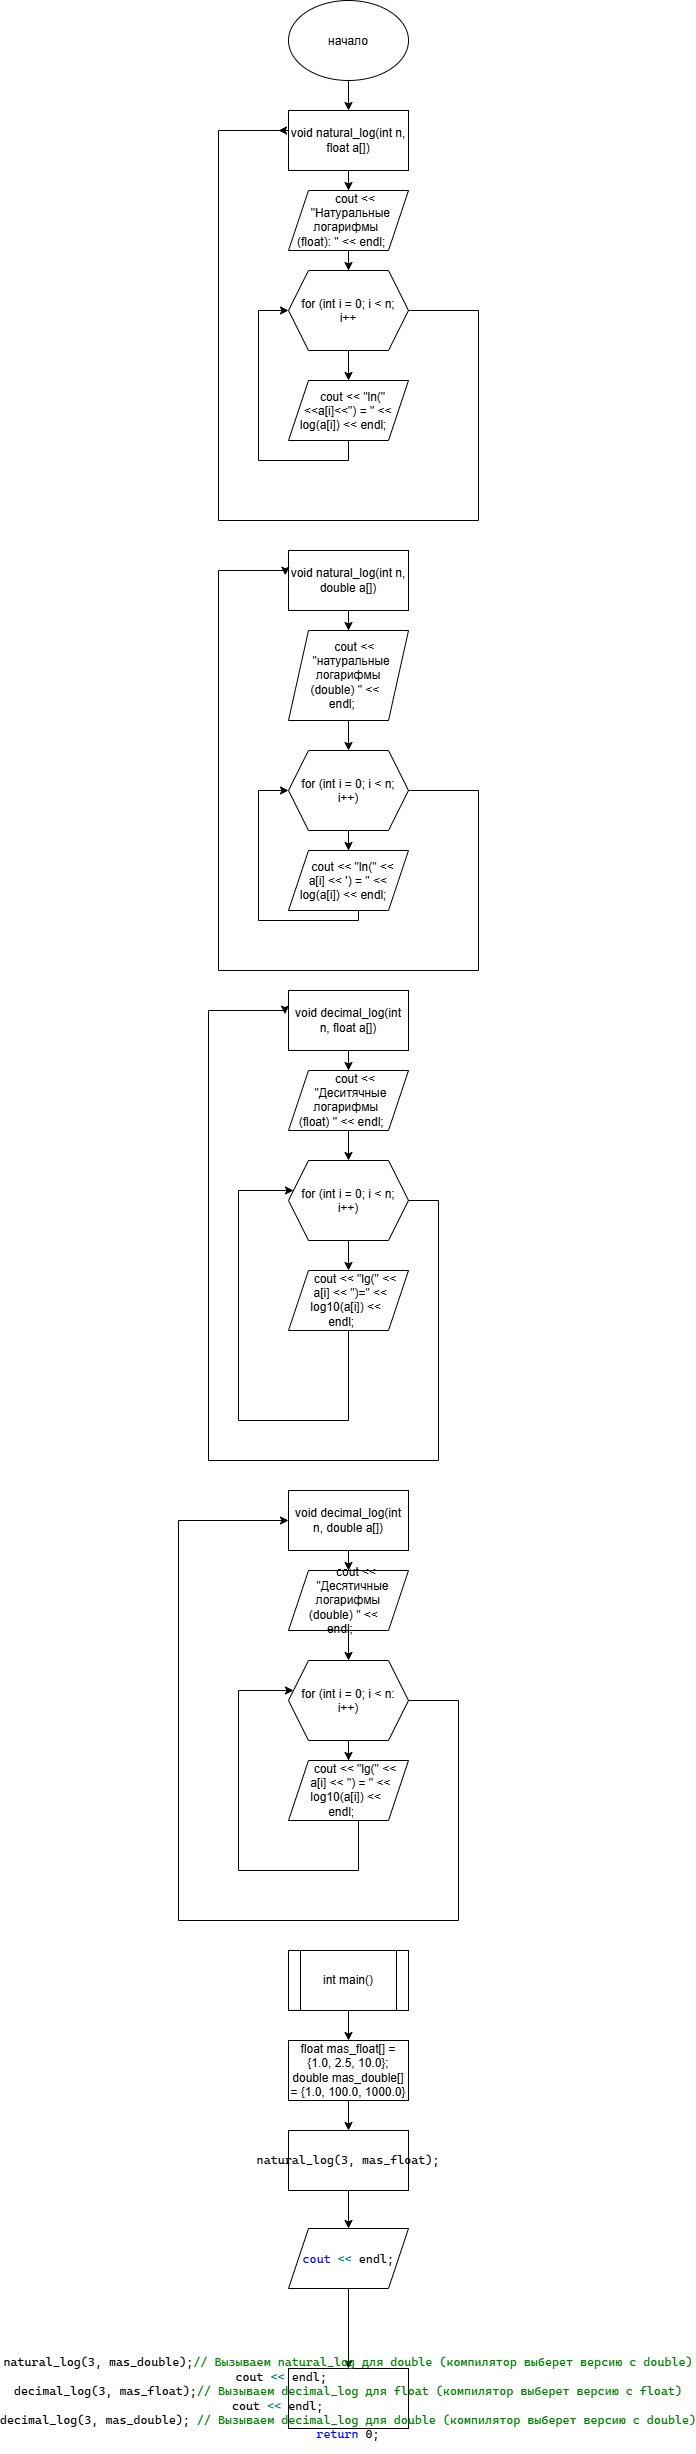

The diagram above was exported from draw.io. Its source (the exported page's mxGraphModel, read from the mxfile embedded in the PNG):
<mxGraphModel dx="691" dy="832" grid="1" gridSize="10" guides="1" tooltips="1" connect="1" arrows="1" fold="1" page="1" pageScale="1" pageWidth="827" pageHeight="1169" math="0" shadow="0">
  <root>
    <mxCell id="0" />
    <mxCell id="1" parent="0" />
    <mxCell id="3pFY7ikUQ1FRXrp1MOXL-3" edge="1" parent="1" source="3pFY7ikUQ1FRXrp1MOXL-1" style="edgeStyle=orthogonalEdgeStyle;rounded=0;orthogonalLoop=1;jettySize=auto;html=1;defaultLabelBackgroundColor=page;" target="3pFY7ikUQ1FRXrp1MOXL-2" value="">
      <mxGeometry relative="1" as="geometry" />
    </mxCell>
    <mxCell id="3pFY7ikUQ1FRXrp1MOXL-1" parent="1" style="ellipse;whiteSpace=wrap;html=1;shapeInside=1;" value="начало" vertex="1">
      <mxGeometry height="80" width="120" x="310" y="50" as="geometry" />
    </mxCell>
    <mxCell id="3pFY7ikUQ1FRXrp1MOXL-5" edge="1" parent="1" source="3pFY7ikUQ1FRXrp1MOXL-2" style="edgeStyle=orthogonalEdgeStyle;rounded=0;orthogonalLoop=1;jettySize=auto;html=1;defaultLabelBackgroundColor=page;" target="3pFY7ikUQ1FRXrp1MOXL-4" value="">
      <mxGeometry relative="1" as="geometry" />
    </mxCell>
    <mxCell id="3pFY7ikUQ1FRXrp1MOXL-2" parent="1" style="whiteSpace=wrap;html=1;" value="void natural_log(int n, float a[])" vertex="1">
      <mxGeometry height="60" width="120" x="310" y="160" as="geometry" />
    </mxCell>
    <mxCell id="3pFY7ikUQ1FRXrp1MOXL-7" edge="1" parent="1" source="3pFY7ikUQ1FRXrp1MOXL-4" style="edgeStyle=orthogonalEdgeStyle;rounded=0;orthogonalLoop=1;jettySize=auto;html=1;defaultLabelBackgroundColor=page;" target="3pFY7ikUQ1FRXrp1MOXL-6" value="">
      <mxGeometry relative="1" as="geometry" />
    </mxCell>
    <mxCell id="3pFY7ikUQ1FRXrp1MOXL-4" parent="1" style="shape=parallelogram;perimeter=parallelogramPerimeter;whiteSpace=wrap;html=1;shapeInside=1;fixedSize=1;" value="cout &amp;lt;&amp;lt; &quot;Натуральные логарифмы (float): &quot; &amp;lt;&amp;lt; endl;" vertex="1">
      <mxGeometry height="60" width="120" x="310" y="240" as="geometry" />
    </mxCell>
    <mxCell id="3pFY7ikUQ1FRXrp1MOXL-9" edge="1" parent="1" source="3pFY7ikUQ1FRXrp1MOXL-6" style="edgeStyle=orthogonalEdgeStyle;rounded=0;orthogonalLoop=1;jettySize=auto;html=1;defaultLabelBackgroundColor=page;" target="3pFY7ikUQ1FRXrp1MOXL-8" value="">
      <mxGeometry relative="1" as="geometry" />
    </mxCell>
    <mxCell id="3pFY7ikUQ1FRXrp1MOXL-11" edge="1" parent="1" source="3pFY7ikUQ1FRXrp1MOXL-6" style="edgeStyle=orthogonalEdgeStyle;rounded=0;orthogonalLoop=1;jettySize=auto;html=1;exitX=1;exitY=0.5;exitDx=0;exitDy=0;defaultLabelBackgroundColor=page;">
      <mxGeometry relative="1" x="-0.703" as="geometry">
        <Array as="points">
          <mxPoint x="500" y="360" />
          <mxPoint x="500" y="570" />
          <mxPoint x="240" y="570" />
          <mxPoint x="240" y="180" />
          <mxPoint x="310" y="180" />
        </Array>
        <mxPoint x="300" y="180" as="targetPoint" />
      </mxGeometry>
    </mxCell>
    <mxCell id="3pFY7ikUQ1FRXrp1MOXL-6" parent="1" style="shape=hexagon;perimeter=hexagonPerimeter2;whiteSpace=wrap;html=1;shapeInside=1;fixedSize=1;" value="for (int i = 0; i &amp;lt; n; i++" vertex="1">
      <mxGeometry height="80" width="120" x="310" y="320" as="geometry" />
    </mxCell>
    <mxCell id="3pFY7ikUQ1FRXrp1MOXL-10" edge="1" parent="1" style="edgeStyle=orthogonalEdgeStyle;rounded=0;orthogonalLoop=1;jettySize=auto;html=1;defaultLabelBackgroundColor=page;entryX=0;entryY=0.5;entryDx=0;entryDy=0;" target="3pFY7ikUQ1FRXrp1MOXL-6">
      <mxGeometry relative="1" x="-0.8" as="geometry">
        <Array as="points">
          <mxPoint x="370" y="510" />
          <mxPoint x="280" y="510" />
          <mxPoint x="280" y="360" />
        </Array>
        <mxPoint x="370" y="490" as="sourcePoint" />
        <mxPoint x="220" y="360" as="targetPoint" />
      </mxGeometry>
    </mxCell>
    <mxCell id="3pFY7ikUQ1FRXrp1MOXL-8" parent="1" style="shape=parallelogram;perimeter=parallelogramPerimeter;whiteSpace=wrap;html=1;shapeInside=1;fixedSize=1;" value="cout &amp;lt;&amp;lt; &quot;ln(&quot;&amp;lt;&amp;lt;a[i]&amp;lt;&amp;lt;&quot;) = &quot; &amp;lt;&amp;lt; log(a[i]) &amp;lt;&amp;lt; endl;" vertex="1">
      <mxGeometry height="60" width="120" x="310" y="430" as="geometry" />
    </mxCell>
    <mxCell id="3pFY7ikUQ1FRXrp1MOXL-14" edge="1" parent="1" source="3pFY7ikUQ1FRXrp1MOXL-12" style="edgeStyle=orthogonalEdgeStyle;rounded=0;orthogonalLoop=1;jettySize=auto;html=1;defaultLabelBackgroundColor=page;" target="3pFY7ikUQ1FRXrp1MOXL-13" value="">
      <mxGeometry relative="1" as="geometry" />
    </mxCell>
    <mxCell id="3pFY7ikUQ1FRXrp1MOXL-12" parent="1" style="rounded=0;whiteSpace=wrap;html=1;" value="void natural_log(int n, double a[])" vertex="1">
      <mxGeometry height="60" width="120" x="310" y="600" as="geometry" />
    </mxCell>
    <mxCell id="3pFY7ikUQ1FRXrp1MOXL-16" edge="1" parent="1" source="3pFY7ikUQ1FRXrp1MOXL-13" style="edgeStyle=orthogonalEdgeStyle;rounded=0;orthogonalLoop=1;jettySize=auto;html=1;defaultLabelBackgroundColor=page;" target="3pFY7ikUQ1FRXrp1MOXL-15" value="">
      <mxGeometry relative="1" as="geometry" />
    </mxCell>
    <mxCell id="3pFY7ikUQ1FRXrp1MOXL-13" parent="1" style="shape=parallelogram;perimeter=parallelogramPerimeter;whiteSpace=wrap;html=1;shapeInside=1;fixedSize=1;rounded=0;" value="cout &amp;lt;&amp;lt; &quot;натуральные логарифмы (double) &quot; &amp;lt;&amp;lt; endl;" vertex="1">
      <mxGeometry height="90" width="120" x="310" y="680" as="geometry" />
    </mxCell>
    <mxCell id="3pFY7ikUQ1FRXrp1MOXL-18" edge="1" parent="1" source="3pFY7ikUQ1FRXrp1MOXL-15" style="edgeStyle=orthogonalEdgeStyle;rounded=0;orthogonalLoop=1;jettySize=auto;html=1;defaultLabelBackgroundColor=page;" target="3pFY7ikUQ1FRXrp1MOXL-17" value="">
      <mxGeometry relative="1" as="geometry" />
    </mxCell>
    <mxCell id="3pFY7ikUQ1FRXrp1MOXL-20" edge="1" parent="1" source="3pFY7ikUQ1FRXrp1MOXL-15" style="edgeStyle=orthogonalEdgeStyle;rounded=0;orthogonalLoop=1;jettySize=auto;html=1;defaultLabelBackgroundColor=page;entryX=-0.027;entryY=0.413;entryDx=0;entryDy=0;entryPerimeter=0;" target="3pFY7ikUQ1FRXrp1MOXL-12">
      <mxGeometry relative="1" x="-0.7575" as="geometry">
        <Array as="points">
          <mxPoint x="500" y="840" />
          <mxPoint x="500" y="1020" />
          <mxPoint x="240" y="1020" />
          <mxPoint x="240" y="620" />
          <mxPoint x="306.8" y="620" />
        </Array>
        <mxPoint x="250" y="620" as="targetPoint" />
      </mxGeometry>
    </mxCell>
    <mxCell id="3pFY7ikUQ1FRXrp1MOXL-15" parent="1" style="shape=hexagon;perimeter=hexagonPerimeter2;whiteSpace=wrap;html=1;shapeInside=1;fixedSize=1;rounded=0;" value="for (int i = 0; i &amp;lt; n; i++)" vertex="1">
      <mxGeometry height="80" width="120" x="310" y="800" as="geometry" />
    </mxCell>
    <mxCell id="3pFY7ikUQ1FRXrp1MOXL-19" edge="1" parent="1" source="3pFY7ikUQ1FRXrp1MOXL-17" style="edgeStyle=orthogonalEdgeStyle;rounded=0;orthogonalLoop=1;jettySize=auto;html=1;defaultLabelBackgroundColor=page;entryX=0;entryY=0.5;entryDx=0;entryDy=0;" target="3pFY7ikUQ1FRXrp1MOXL-15">
      <mxGeometry relative="1" x="-0.7805" as="geometry">
        <Array as="points">
          <mxPoint x="380" y="970" />
          <mxPoint x="280" y="970" />
          <mxPoint x="280" y="840" />
        </Array>
        <mxPoint x="260" y="840" as="targetPoint" />
      </mxGeometry>
    </mxCell>
    <mxCell id="3pFY7ikUQ1FRXrp1MOXL-17" parent="1" style="shape=parallelogram;perimeter=parallelogramPerimeter;whiteSpace=wrap;html=1;shapeInside=1;fixedSize=1;rounded=0;" value="cout &amp;lt;&amp;lt; &quot;ln(&quot; &amp;lt;&amp;lt; a[i] &amp;lt;&amp;lt; ') = &quot; &amp;lt;&amp;lt; log(a[i]) &amp;lt;&amp;lt; endl;" vertex="1">
      <mxGeometry height="60" width="120" x="310" y="900" as="geometry" />
    </mxCell>
    <mxCell id="3pFY7ikUQ1FRXrp1MOXL-23" edge="1" parent="1" source="3pFY7ikUQ1FRXrp1MOXL-21" style="edgeStyle=orthogonalEdgeStyle;rounded=0;orthogonalLoop=1;jettySize=auto;html=1;defaultLabelBackgroundColor=page;" target="3pFY7ikUQ1FRXrp1MOXL-22" value="">
      <mxGeometry relative="1" as="geometry" />
    </mxCell>
    <mxCell id="3pFY7ikUQ1FRXrp1MOXL-21" parent="1" style="rounded=0;whiteSpace=wrap;html=1;" value="void decimal_log(int n, float a[])" vertex="1">
      <mxGeometry height="60" width="120" x="310" y="1040" as="geometry" />
    </mxCell>
    <mxCell id="3pFY7ikUQ1FRXrp1MOXL-25" edge="1" parent="1" source="3pFY7ikUQ1FRXrp1MOXL-22" style="edgeStyle=orthogonalEdgeStyle;rounded=0;orthogonalLoop=1;jettySize=auto;html=1;defaultLabelBackgroundColor=page;" target="3pFY7ikUQ1FRXrp1MOXL-24" value="">
      <mxGeometry relative="1" as="geometry" />
    </mxCell>
    <mxCell id="3pFY7ikUQ1FRXrp1MOXL-22" parent="1" style="shape=parallelogram;perimeter=parallelogramPerimeter;whiteSpace=wrap;html=1;shapeInside=1;fixedSize=1;rounded=0;" value="cout &amp;lt;&amp;lt; &quot;Деситячные логарифмы (float) &quot; &amp;lt;&amp;lt; endl;" vertex="1">
      <mxGeometry height="60" width="120" x="310" y="1120" as="geometry" />
    </mxCell>
    <mxCell id="3pFY7ikUQ1FRXrp1MOXL-27" edge="1" parent="1" source="3pFY7ikUQ1FRXrp1MOXL-24" style="edgeStyle=orthogonalEdgeStyle;rounded=0;orthogonalLoop=1;jettySize=auto;html=1;defaultLabelBackgroundColor=page;" target="3pFY7ikUQ1FRXrp1MOXL-26" value="">
      <mxGeometry relative="1" as="geometry" />
    </mxCell>
    <mxCell id="3pFY7ikUQ1FRXrp1MOXL-29" edge="1" parent="1" source="3pFY7ikUQ1FRXrp1MOXL-24" style="edgeStyle=orthogonalEdgeStyle;rounded=0;orthogonalLoop=1;jettySize=auto;html=1;defaultLabelBackgroundColor=page;entryX=-0.029;entryY=0.394;entryDx=0;entryDy=0;entryPerimeter=0;" target="3pFY7ikUQ1FRXrp1MOXL-21">
      <mxGeometry relative="1" x="-0.68" as="geometry">
        <Array as="points">
          <mxPoint x="460" y="1250" />
          <mxPoint x="460" y="1510" />
          <mxPoint x="230" y="1510" />
          <mxPoint x="230" y="1060" />
          <mxPoint x="306.5" y="1060" />
        </Array>
        <mxPoint x="230" y="1060" as="targetPoint" />
      </mxGeometry>
    </mxCell>
    <mxCell id="3pFY7ikUQ1FRXrp1MOXL-24" parent="1" style="shape=hexagon;perimeter=hexagonPerimeter2;whiteSpace=wrap;html=1;shapeInside=1;fixedSize=1;rounded=0;" value="for (int i = 0; i &amp;lt; n; i++)" vertex="1">
      <mxGeometry height="80" width="120" x="310" y="1210" as="geometry" />
    </mxCell>
    <mxCell id="3pFY7ikUQ1FRXrp1MOXL-28" edge="1" parent="1" source="3pFY7ikUQ1FRXrp1MOXL-26" style="edgeStyle=orthogonalEdgeStyle;rounded=0;orthogonalLoop=1;jettySize=auto;html=1;defaultLabelBackgroundColor=page;" target="3pFY7ikUQ1FRXrp1MOXL-24">
      <mxGeometry relative="1" x="-0.798" as="geometry">
        <Array as="points">
          <mxPoint x="370" y="1470" />
          <mxPoint x="260" y="1470" />
          <mxPoint x="260" y="1240" />
        </Array>
        <mxPoint x="270" y="1240" as="targetPoint" />
      </mxGeometry>
    </mxCell>
    <mxCell id="3pFY7ikUQ1FRXrp1MOXL-26" parent="1" style="shape=parallelogram;perimeter=parallelogramPerimeter;whiteSpace=wrap;html=1;shapeInside=1;fixedSize=1;rounded=0;" value="cout &amp;lt;&amp;lt; &quot;lg(&quot; &amp;lt;&amp;lt; a[i] &amp;lt;&amp;lt; &quot;)=&quot; &amp;lt;&amp;lt; log10(a[i]) &amp;lt;&amp;lt; endl;" vertex="1">
      <mxGeometry height="60" width="120" x="310" y="1320" as="geometry" />
    </mxCell>
    <mxCell id="3pFY7ikUQ1FRXrp1MOXL-32" edge="1" parent="1" source="3pFY7ikUQ1FRXrp1MOXL-30" style="edgeStyle=orthogonalEdgeStyle;rounded=0;orthogonalLoop=1;jettySize=auto;html=1;defaultLabelBackgroundColor=page;" target="3pFY7ikUQ1FRXrp1MOXL-31" value="">
      <mxGeometry relative="1" as="geometry" />
    </mxCell>
    <mxCell id="3pFY7ikUQ1FRXrp1MOXL-30" parent="1" style="rounded=0;whiteSpace=wrap;html=1;" value="void decimal_log(int n, double a[])" vertex="1">
      <mxGeometry height="60" width="120" x="310" y="1540" as="geometry" />
    </mxCell>
    <mxCell id="3pFY7ikUQ1FRXrp1MOXL-34" edge="1" parent="1" source="3pFY7ikUQ1FRXrp1MOXL-31" style="edgeStyle=orthogonalEdgeStyle;rounded=0;orthogonalLoop=1;jettySize=auto;html=1;defaultLabelBackgroundColor=page;" target="3pFY7ikUQ1FRXrp1MOXL-33" value="">
      <mxGeometry relative="1" as="geometry" />
    </mxCell>
    <mxCell id="3pFY7ikUQ1FRXrp1MOXL-31" parent="1" style="shape=parallelogram;perimeter=parallelogramPerimeter;whiteSpace=wrap;html=1;shapeInside=1;fixedSize=1;rounded=0;" value="cout &amp;lt;&amp;lt; &quot;Десятичные логарифмы (double) &quot; &amp;lt;&amp;lt; endl;" vertex="1">
      <mxGeometry height="60" width="120" x="310" y="1620" as="geometry" />
    </mxCell>
    <mxCell id="3pFY7ikUQ1FRXrp1MOXL-36" edge="1" parent="1" source="3pFY7ikUQ1FRXrp1MOXL-33" style="edgeStyle=orthogonalEdgeStyle;rounded=0;orthogonalLoop=1;jettySize=auto;html=1;defaultLabelBackgroundColor=page;" target="3pFY7ikUQ1FRXrp1MOXL-35" value="">
      <mxGeometry relative="1" as="geometry" />
    </mxCell>
    <mxCell id="3pFY7ikUQ1FRXrp1MOXL-38" edge="1" parent="1" style="edgeStyle=orthogonalEdgeStyle;rounded=0;orthogonalLoop=1;jettySize=auto;html=1;defaultLabelBackgroundColor=page;entryX=0;entryY=0.5;entryDx=0;entryDy=0;" target="3pFY7ikUQ1FRXrp1MOXL-30">
      <mxGeometry relative="1" x="-0.7196" as="geometry">
        <Array as="points">
          <mxPoint x="480" y="1750" />
          <mxPoint x="480" y="1970" />
          <mxPoint x="200" y="1970" />
          <mxPoint x="200" y="1570" />
        </Array>
        <mxPoint x="420.0000000000001" y="1750" as="sourcePoint" />
        <mxPoint x="210" y="1570" as="targetPoint" />
      </mxGeometry>
    </mxCell>
    <mxCell id="3pFY7ikUQ1FRXrp1MOXL-33" parent="1" style="shape=hexagon;perimeter=hexagonPerimeter2;whiteSpace=wrap;html=1;shapeInside=1;fixedSize=1;rounded=0;" value="for (int i = 0; i &amp;lt; n: i++)" vertex="1">
      <mxGeometry height="80" width="120" x="310" y="1710" as="geometry" />
    </mxCell>
    <mxCell id="3pFY7ikUQ1FRXrp1MOXL-37" edge="1" parent="1" source="3pFY7ikUQ1FRXrp1MOXL-35" style="edgeStyle=orthogonalEdgeStyle;rounded=0;orthogonalLoop=1;jettySize=auto;html=1;defaultLabelBackgroundColor=page;" target="3pFY7ikUQ1FRXrp1MOXL-33">
      <mxGeometry relative="1" x="-0.8519" as="geometry">
        <Array as="points">
          <mxPoint x="380" y="1920" />
          <mxPoint x="260" y="1920" />
          <mxPoint x="260" y="1740" />
        </Array>
        <mxPoint x="280" y="1740" as="targetPoint" />
      </mxGeometry>
    </mxCell>
    <mxCell id="3pFY7ikUQ1FRXrp1MOXL-35" parent="1" style="shape=parallelogram;perimeter=parallelogramPerimeter;whiteSpace=wrap;html=1;shapeInside=1;fixedSize=1;rounded=0;" value="cout &amp;lt;&amp;lt; &quot;lg(&quot; &amp;lt;&amp;lt; a[i] &amp;lt;&amp;lt; &quot;) = &quot; &amp;lt;&amp;lt; log10(a[i]) &amp;lt;&amp;lt; endl;" vertex="1">
      <mxGeometry height="60" width="120" x="310" y="1810" as="geometry" />
    </mxCell>
    <mxCell id="3pFY7ikUQ1FRXrp1MOXL-41" edge="1" parent="1" source="3pFY7ikUQ1FRXrp1MOXL-39" style="edgeStyle=orthogonalEdgeStyle;rounded=0;orthogonalLoop=1;jettySize=auto;html=1;defaultLabelBackgroundColor=page;" target="3pFY7ikUQ1FRXrp1MOXL-40" value="">
      <mxGeometry relative="1" as="geometry" />
    </mxCell>
    <mxCell id="3pFY7ikUQ1FRXrp1MOXL-39" parent="1" style="shape=process;whiteSpace=wrap;html=1;backgroundOutline=1;" value="int main()" vertex="1">
      <mxGeometry height="60" width="120" x="310" y="2000" as="geometry" />
    </mxCell>
    <mxCell id="3pFY7ikUQ1FRXrp1MOXL-43" edge="1" parent="1" source="3pFY7ikUQ1FRXrp1MOXL-40" style="edgeStyle=orthogonalEdgeStyle;rounded=0;orthogonalLoop=1;jettySize=auto;html=1;defaultLabelBackgroundColor=page;" target="3pFY7ikUQ1FRXrp1MOXL-42" value="">
      <mxGeometry relative="1" as="geometry" />
    </mxCell>
    <mxCell id="3pFY7ikUQ1FRXrp1MOXL-40" parent="1" style="whiteSpace=wrap;html=1;" value="float mas_float[] = {1.0, 2.5, 10.0};&lt;div&gt;double mas_double[] = {1.0, 100.0, 1000.0}&lt;/div&gt;" vertex="1">
      <mxGeometry height="60" width="120" x="310" y="2090" as="geometry" />
    </mxCell>
    <mxCell id="3pFY7ikUQ1FRXrp1MOXL-45" edge="1" parent="1" source="3pFY7ikUQ1FRXrp1MOXL-42" style="edgeStyle=orthogonalEdgeStyle;rounded=0;orthogonalLoop=1;jettySize=auto;html=1;defaultLabelBackgroundColor=page;" target="3pFY7ikUQ1FRXrp1MOXL-44" value="">
      <mxGeometry relative="1" as="geometry" />
    </mxCell>
    <mxCell id="3pFY7ikUQ1FRXrp1MOXL-42" parent="1" style="whiteSpace=wrap;html=1;" value="&lt;pre style=&quot;font-family: &amp;quot;Cascadia Mono&amp;quot;; font-size: 9pt;&quot;&gt;natural_log(3, mas_float);&lt;/pre&gt;" vertex="1">
      <mxGeometry height="60" width="120" x="310" y="2180" as="geometry" />
    </mxCell>
    <mxCell id="3pFY7ikUQ1FRXrp1MOXL-47" edge="1" parent="1" source="3pFY7ikUQ1FRXrp1MOXL-44" style="edgeStyle=orthogonalEdgeStyle;rounded=0;orthogonalLoop=1;jettySize=auto;html=1;defaultLabelBackgroundColor=page;" target="3pFY7ikUQ1FRXrp1MOXL-46" value="">
      <mxGeometry relative="1" as="geometry" />
    </mxCell>
    <mxCell id="3pFY7ikUQ1FRXrp1MOXL-44" parent="1" style="shape=parallelogram;perimeter=parallelogramPerimeter;whiteSpace=wrap;html=1;shapeInside=1;fixedSize=1;" value="&lt;pre style=&quot;font-family: &amp;quot;Cascadia Mono&amp;quot;; font-size: 9pt;&quot;&gt;&lt;span style=&quot;color: rgb(0, 0, 255);&quot;&gt;cout&lt;/span&gt; &lt;span style=&quot;color: rgb(0, 128, 128);&quot;&gt;&amp;lt;&amp;lt;&lt;/span&gt; endl; &lt;/pre&gt;" vertex="1">
      <mxGeometry height="60" width="120" x="310" y="2278" as="geometry" />
    </mxCell>
    <mxCell id="3pFY7ikUQ1FRXrp1MOXL-46" parent="1" style="whiteSpace=wrap;html=1;" value="&lt;pre style=&quot;font-family: &amp;quot;Cascadia Mono&amp;quot;; font-size: 9pt;&quot;&gt;natural_log(3, mas_double);&lt;span style=&quot;color: rgb(0, 128, 0);&quot;&gt;// Вызываем natural_log для double (компилятор выберет версию с double)&lt;/span&gt;&lt;br/&gt;cout &lt;span style=&quot;color: rgb(0, 128, 128);&quot;&gt;&amp;lt;&amp;lt;&lt;/span&gt; endl;                   &lt;br/&gt;decimal_log(3, mas_float);&lt;span style=&quot;color: rgb(0, 128, 0);&quot;&gt;// Вызываем decimal_log для float (компилятор выберет версию с float)&lt;/span&gt;&lt;br/&gt;cout &lt;span style=&quot;color: rgb(0, 128, 128);&quot;&gt;&amp;lt;&amp;lt;&lt;/span&gt; endl;                    &lt;br/&gt;decimal_log(3, mas_double); &lt;span style=&quot;color: rgb(0, 128, 0);&quot;&gt;// Вызываем decimal_log для double (компилятор выберет версию с double)&lt;/span&gt;&lt;br/&gt;&lt;span style=&quot;color: rgb(0, 0, 255);&quot;&gt;return&lt;/span&gt; 0;&lt;/pre&gt;" vertex="1">
      <mxGeometry height="60" width="120" x="310" y="2418" as="geometry" />
    </mxCell>
  </root>
</mxGraphModel>